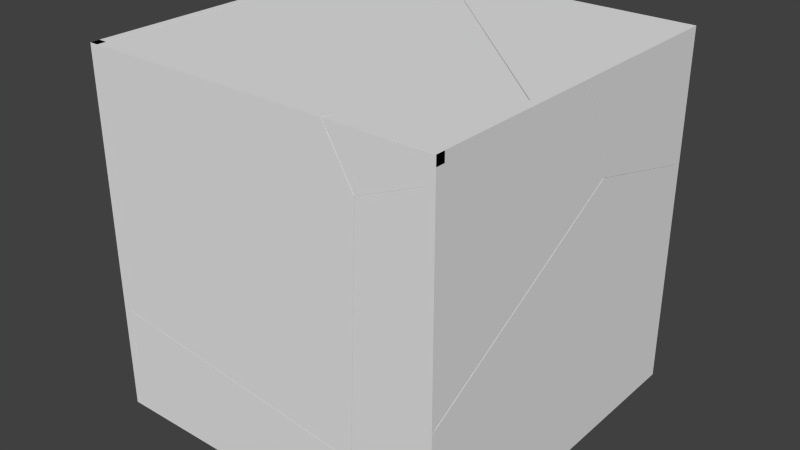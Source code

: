 # Source: DestroyedBox.blend  (saved by Blender 2.67.0; exported with 4.5.12 LTS)
import bpy
from mathutils import Matrix  # noqa: F401  (used for matrix-valued properties, if any)

bpy.ops.wm.read_factory_settings(use_empty=True)
scene = bpy.context.scene
scene.name = 'Scene'

# ---- collections
col_collection_1 = bpy.data.collections.new('Collection 1'); scene.collection.children.link(col_collection_1)

# ---- world
world_world = bpy.data.worlds.new('World'); scene.world = world_world
world_world.color = (0.05088, 0.05088, 0.05088)
world_world.use_sun_shadow = False
world_world.sun_shadow_jitter_overblur = 0.0
world_world.cycles.sampling_method = 'MANUAL'
world_world.cycles.sample_map_resolution = 256

# ---- meshes
me_mesh_045 = bpy.data.meshes.new('Mesh.045')
me_mesh_045.from_pydata([(-0.6106, 0.2258, 0.02854), (-0.5899, 0.2034, -0.02146), (0.5981, -0.8918, 0.02854), (0.5768, -0.8754, -0.02146), (0.5981, -0.8932, 0.007371), (-0.5821, 0.3724, 0.02854), (0.5981, -0.8734, -0.02146), (-0.5588, 0.4913, 0.02854), (-0.5336, 0.4913, -0.02127), (-0.5756, 0.276, -0.02146), (-0.117, 0.4913, -0.02146), (0.5981, 0.4913, 0.02854), (0.5981, 0.4913, -0.02146), (-0.6106, 0.2258, 0.02854), (-0.5821, 0.3724, 0.02854), (-0.5588, 0.4913, 0.02854), (-0.5336, 0.4913, -0.02127), (-0.5899, 0.2034, -0.02146), (-0.5756, 0.276, -0.02146), (0.5981, -0.8932, 0.007371), (0.5981, -0.8734, -0.02146), (0.5981, -0.8918, 0.02854), (-0.117, 0.4913, -0.02146), (0.5768, -0.8754, -0.02146)], [], [(17, 0, 5), (18, 8, 10), (22, 12, 20, 23, 1, 9), (4, 3, 6), (21, 0, 17, 3, 4), (5, 7, 8, 18, 17), (11, 12, 22, 16, 15), (2, 11, 15, 14, 13), (2, 19, 20, 12, 11)])
_k = set([(0, 5), (0, 21), (1, 9), (1, 23), (2, 13), (2, 19), (3, 6), (3, 17), (4, 6), (4, 21), (5, 7), (7, 8), (8, 10), (9, 22), (10, 18), (13, 14), (14, 15), (15, 16), (16, 22), (17, 18), (19, 20), (20, 23)])
me_mesh_045.attributes.new('sharp_edge', 'BOOLEAN', 'EDGE').data.foreach_set('value', [ (min(e.vertices), max(e.vertices)) in _k for e in me_mesh_045.edges])
_uv = me_mesh_045.uv_layers.new(name='UVMap')
_uv.uv.foreach_set('vector', [1.0, 0.000651, 1.0, 0.5013, 0.5002, -3.12e-07, 0.7848, 0.7848, 0.1469, 0.1469, 0.5029, 0.1474, 1.0, 0.3576, 1.0, -5.96e-08, 0.3176, -5.96e-08, 0.3166, 0.01065, 0.8561, 0.594, 0.8923, 0.5869, 1.0, 0.6983, 1.0, 0.996, 0.7013, 0.6997, 0.5199, 0.01219, 0.5013, 0.5013, 0.0006512, 0.0006511, 0.003961, -1.644e-07, 0.3017, -1.408e-07, 1.0, 0.4998, 0.6468, 0.4987, 0.1469, -5.763e-07, 0.7848, -4.686e-07, 1.0, 0.0006492, 1.0, -5.96e-08, 1.0, -5.96e-08, 1.0, 0.3576, 1.0, 0.5659, 1.0, 0.5785, 0.3084, -5.96e-08, 1.0, -5.96e-08, 1.0, 0.5785, 0.9406, 0.5901, 0.8673, 0.6044, 0.3084, 0.0, 0.3077, 0.0, 0.3176, 0.0, 1.0, 0.0, 1.0, 0.0])
me_mesh_045.use_remesh_preserve_volume = False
me_mesh_045.use_remesh_preserve_attributes = False
me_mesh_045.use_mirror_vertex_groups = False
me_mesh_045.update()
me_mesh_044 = bpy.data.meshes.new('Mesh.044')
me_mesh_044.from_pydata([(-1.197, -0.7204, -0.02869), (0.3866, -0.7204, -0.02871), (0.4434, -0.7204, 0.02116), (0.6225, -0.432, 0.02116), (0.7774, -0.09124, -0.02884), (0.8028, -0.1085, 0.003231), (0.8028, -0.1411, 0.02116), (0.7733, -0.08299, -0.02884), (0.1714, 0.4773, 0.02116), (0.8028, -0.1074, 0.02116), (-0.387, 0.99, -0.02859), (-0.4075, 1.013, 0.02116), (-1.197, 0.6669, -0.02884), (-1.197, 0.6979, 0.02116), (-1.197, -0.7204, 0.02116), (0.4434, -0.7204, 0.02116), (0.6225, -0.432, 0.02116), (0.8028, -0.1411, 0.02116), (0.8028, -0.1085, 0.003231), (0.8028, -0.1074, 0.02116), (0.7774, -0.09124, -0.02884), (0.7733, -0.08299, -0.02884), (0.3866, -0.7204, -0.02871), (0.1714, 0.4773, 0.02116), (-0.387, 0.99, -0.02859), (-1.197, 0.6669, -0.02884), (-0.4075, 1.013, 0.02116), (-1.197, 0.6979, 0.02116)], [], [(7, 8, 9, 5, 4), (21, 20, 22, 0, 12, 10), (4, 5, 6, 3), (2, 1, 4, 3), (13, 11, 24, 25), (24, 11, 8, 7), (14, 27, 12, 0), (23, 26, 27, 14, 15, 16, 17, 19), (14, 0, 22, 15), (19, 17, 18)])
_k = set([(1, 2), (1, 4), (2, 3), (3, 6), (4, 7), (5, 6), (5, 9), (7, 24), (8, 9), (8, 11), (10, 12), (10, 21), (11, 13), (12, 27), (13, 25), (15, 16), (15, 22), (16, 17), (17, 18), (18, 19), (19, 23), (20, 21), (20, 22), (23, 26), (24, 25), (26, 27)])
me_mesh_044.attributes.new('sharp_edge', 'BOOLEAN', 'EDGE').data.foreach_set('value', [ (min(e.vertices), max(e.vertices)) in _k for e in me_mesh_044.edges])
_uv = me_mesh_044.uv_layers.new(name='UVMap')
_uv.uv.foreach_set('vector', [1.0, 0.004564, 1.0, 0.5033, 0.5057, 0.01035, 0.6747, 1.04e-07, 0.9954, 1.091e-07, 0.3187, 0.01478, 0.3146, 0.01273, 0.07332, 0.07332, 0.9755, 0.02338, 0.6937, 1.0, 1.903e-07, 1.169e-07, 1.0, 0.004575, 1.0, 0.3253, 0.9655, 0.4701, 0.4961, -1.328e-06, 0.4988, 0.07347, 1.0, 0.07332, 0.9954, 0.9954, 0.4961, 0.4961, 0.5008, 0.06092, 0.4997, 0.4997, 1.728e-06, 1.796e-06, 0.9425, 0.0002505, 1.0, 1.797e-06, 1.0, 0.4997, 0.5033, 0.5033, 0.004564, 0.004564, 0.0, 1.0, 0.7092, 1.0, 0.6937, 1.0, 0.0, 1.0, 0.5988, 0.3157, 0.8665, 0.6052, 0.7092, 1.0, 0.0, 1.0, 0.0, 0.1797, 0.1442, 0.09016, 0.2897, 2.98e-08, 0.3065, 2.98e-08, 0.0, 1.0, 0.0, 1.0, 0.0, 0.2081, 0.0, 0.1797, 0.3065, 0.0, 0.2897, 0.0, 0.306, 0.0])
me_mesh_044.use_remesh_preserve_volume = False
me_mesh_044.use_remesh_preserve_attributes = False
me_mesh_044.use_mirror_vertex_groups = False
me_mesh_044.update()
me_mesh_043 = bpy.data.meshes.new('Mesh.043')
me_mesh_043.from_pydata([(0.3391, -0.03563, 0.02), (-0.07025, -0.1992, 0.02), (0.3568, -0.05905, -0.03), (0.368, 0.1106, 0.02), (-0.45, -0.3508, 0.02), (-0.45, -0.3812, -0.03), (0.4154, 0.2288, -0.03), (0.3909, 0.2288, 0.02), (-0.45, 0.2288, 0.02), (-0.45, 0.2288, -0.03), (0.3391, -0.03563, 0.02), (0.368, 0.1106, 0.02), (-0.07025, -0.1992, 0.02), (-0.45, -0.3508, 0.02), (0.4154, 0.2288, -0.03), (0.3909, 0.2288, 0.02), (0.3568, -0.05905, -0.03), (-0.45, -0.3812, -0.03)], [], [(1, 4, 17, 2), (11, 2, 6, 7), (10, 1, 2), (13, 8, 9, 5), (9, 8, 15, 14), (8, 13, 12, 0, 3, 15), (10, 2, 11), (16, 5, 9, 14)])
_k = set([(0, 3), (0, 12), (1, 4), (1, 10), (2, 6), (2, 17), (3, 15), (4, 17), (5, 13), (5, 16), (6, 7), (7, 11), (10, 11), (12, 13), (14, 15), (14, 16)])
me_mesh_043.attributes.new('sharp_edge', 'BOOLEAN', 'EDGE').data.foreach_set('value', [ (min(e.vertices), max(e.vertices)) in _k for e in me_mesh_043.edges])
_uv = me_mesh_043.uv_layers.new(name='UVMap')
_uv.uv.foreach_set('vector', [1.0, 0.5002, 0.5583, 0.5002, 0.06164, 0.003754, 1.0, 0.003783, 0.5003, 0.5003, 0.003783, 0.003784, 0.8519, 0.003991, 0.8514, 0.5004, 0.5017, -1.98e-08, 0.5002, 0.5002, 0.003794, -1.427e-08, 0.7102, 1.0, 1.0, 1.0, 1.0, 1.0, 0.695, 1.0, 1.0, 1.0, 1.0, 1.0, 1.0, 0.5795, 1.0, 0.5673, 1.0, 1.0, 0.7102, 1.0, 0.786, 0.8101, 0.8678, 0.6055, 0.9409, 0.591, 1.0, 0.5795, 0.4983, 1.008e-07, 1.0, 0.003783, 1.0, 0.5003, 0.8561, 0.5966, 0.695, 1.0, 1.0, 1.0, 1.0, 0.5673])
me_mesh_043.use_remesh_preserve_volume = False
me_mesh_043.use_remesh_preserve_attributes = False
me_mesh_043.use_mirror_vertex_groups = False
me_mesh_043.update()
me_mesh_042 = bpy.data.meshes.new('Mesh.042')
me_mesh_042.from_pydata([(0.08093, 0.2876, -0.02081), (0.102, 0.2681, 0.008783), (0.102, 0.2895, -0.02086), (0.102, 0.2313, 0.02911), (-0.0739, -0.05161, 0.02911), (0.102, 0.2775, -0.02089), (-0.05332, 0.07143, -0.02089), (-0.3108, -0.3435, -0.02089), (-0.255, -0.3435, 0.02911), (0.102, -0.3435, 0.02911), (0.102, -0.3435, -0.02089), (0.102, 0.2681, 0.008783), (0.102, 0.2895, -0.02086), (-0.3108, -0.3435, -0.02089), (-0.255, -0.3435, 0.02911), (-0.05332, 0.07143, -0.02089), (-0.0739, -0.05161, 0.02911), (0.102, 0.2313, 0.02911), (0.102, 0.2775, -0.02089)], [], [(0, 4, 3, 1), (0, 2, 18, 6), (0, 1, 2), (11, 17, 9, 10, 5, 12), (9, 17, 16, 8), (10, 7, 15, 5), (10, 9, 8, 7), (13, 14, 4, 0, 6)])
_k = set([(1, 2), (1, 3), (2, 18), (3, 4), (4, 14), (5, 12), (5, 15), (6, 13), (6, 18), (7, 8), (7, 15), (8, 16), (11, 12), (11, 17), (13, 14), (16, 17)])
me_mesh_042.attributes.new('sharp_edge', 'BOOLEAN', 'EDGE').data.foreach_set('value', [ (min(e.vertices), max(e.vertices)) in _k for e in me_mesh_042.edges])
_uv = me_mesh_042.uv_layers.new(name='UVMap')
_uv.uv.foreach_set('vector', [1.0, 0.0, 1.0, 0.4984, 0.54, 0.03792, 0.7049, -1.831e-08, 0.0, 0.0, 0.2967, 4.024e-08, 0.4263, 0.01865, 0.3175, 0.3175, 1.0, 1.0, 0.7054, 0.7054, 1.0, 0.7033, 0.3058, 0.0, 0.2874, 0.0, 0.0, 0.0, 0.0, 0.0, 0.3105, 0.0, 0.3165, 0.0, 0.0, 0.0, 0.2874, 0.0, 0.1459, 0.08796, 0.0, 0.1785, 0.0, 0.0, 0.0, 0.2064, 0.2074, 0.07767, 0.3105, 0.0, 0.0, 0.0, 0.0, 0.0, 0.0, 0.1785, 0.0, 0.2064, 0.9985, 0.9251, 0.5005, 0.4275, 0.5016, 1.351e-07, 1.0, 0.0, 1.0, 0.3175])
me_mesh_042.use_remesh_preserve_volume = False
me_mesh_042.use_remesh_preserve_attributes = False
me_mesh_042.use_mirror_vertex_groups = False
me_mesh_042.update()
me_mesh_041 = bpy.data.meshes.new('Mesh.041')
me_mesh_041.from_pydata([(-0.1716, -0.02472, 0.2396), (-0.9296, 0.0224, 0.344), (-0.9296, -0.02472, 0.332), (0.625, -0.02472, 0.142), (0.8027, -0.02472, -0.07949), (0.6254, 0.02528, 0.1524), (0.9495, -0.02472, -0.263), (0.9578, 0.02508, -0.263), (0.8591, 0.02528, -0.1397), (-0.9296, 0.02502, -0.263), (-0.9296, 0.02528, 0.06099), (-0.9296, -0.02472, -0.263), (0.9495, -0.02472, -0.263), (0.9578, 0.02508, -0.263), (-0.9296, 0.0224, 0.344), (-0.9296, -0.02472, 0.332), (-0.1716, -0.02472, 0.2396), (0.625, -0.02472, 0.142), (0.6254, 0.02528, 0.1524), (0.8591, 0.02528, -0.1397), (-0.9296, 0.02502, -0.263), (-0.9296, 0.02528, 0.06099), (0.8027, -0.02472, -0.07949)], [], [(0, 14, 2), (12, 7, 8, 5, 4), (18, 19, 10, 1), (5, 3, 4), (8, 7, 9, 21), (0, 3, 5, 14), (10, 20, 11, 15, 1), (11, 20, 13, 6), (16, 15, 11, 6, 22, 17)])
_k = set([(0, 2), (0, 3), (1, 15), (1, 18), (2, 14), (3, 4), (4, 12), (5, 8), (5, 14), (6, 13), (6, 22), (7, 9), (7, 12), (8, 21), (9, 21), (10, 19), (10, 20), (13, 20), (15, 16), (16, 17), (17, 22), (18, 19)])
me_mesh_041.attributes.new('sharp_edge', 'BOOLEAN', 'EDGE').data.foreach_set('value', [ (min(e.vertices), max(e.vertices)) in _k for e in me_mesh_041.edges])
_uv = me_mesh_041.uv_layers.new(name='UVMap')
_uv.uv.foreach_set('vector', [0.5031, 0.5031, 0.03103, 0.03103, 0.5007, 0.03101, 0.8933, 0.3952, 0.8928, 0.8928, 0.6291, 0.6291, 0.004674, 7.846e-07, 0.5011, 6.33e-07, 0.2225, 0.7923, 0.1057, 0.9383, 1.0, 0.838, 1.0, 0.6961, 0.9953, 0.9953, 0.4957, 0.4957, 1.0, 0.4989, 1.0, 0.6291, 1.0, 0.8928, 0.08391, 0.03129, 0.5722, 0.03118, 0.5031, 1.327e-10, 1.0, 0.4957, 1.0, 0.9953, 0.03103, -6.395e-07, 1.0, 0.838, 1.0, 1.0, 1.0, 1.0, 1.0, 0.7025, 1.0, 0.6961, 1.0, 1.0, 1.0, 1.0, 0.05633, 1.0, 0.06046, 1.0, 0.621, 0.7487, 1.0, 0.7025, 1.0, 1.0, 0.06046, 1.0, 0.1339, 0.9083, 0.2227, 0.7975])
me_mesh_041.use_remesh_preserve_volume = False
me_mesh_041.use_remesh_preserve_attributes = False
me_mesh_041.use_mirror_vertex_groups = False
me_mesh_041.update()
me_mesh_040 = bpy.data.meshes.new('Mesh.040')
me_mesh_040.from_pydata([(0.4242, 0.02964, 0.6465), (0.567, 0.02966, 0.4002), (-1.037, 0.02943, 0.6465), (0.4813, -0.02012, 0.5105), (0.5676, -0.02012, 0.3617), (0.4184, 0.0163, 0.6465), (0.515, 0.02946, -0.9331), (0.543, -0.02012, -0.2765), (0.4024, -0.02012, 0.6465), (0.5169, -0.02012, -0.946), (-0.2884, -0.02012, -0.8479), (-1.037, 0.02643, -0.7448), (-1.037, -0.02012, -0.7566), (-1.037, -0.02012, 0.6465), (0.4813, -0.02012, 0.5105), (0.5676, -0.02012, 0.3617), (0.543, -0.02012, -0.2765), (-1.037, 0.02643, -0.7448), (-1.037, -0.02012, -0.7566), (0.4242, 0.02964, 0.6465), (0.4184, 0.0163, 0.6465), (0.5169, -0.02012, -0.946), (-0.2884, -0.02012, -0.8479), (0.4024, -0.02012, 0.6465), (-1.037, 0.02943, 0.6465)], [], [(6, 9, 10, 11), (12, 13, 2, 17), (11, 10, 18), (24, 0, 1, 6, 11), (7, 1, 4), (0, 5, 3, 4, 1), (6, 1, 7, 9), (3, 5, 23), (22, 21, 16, 15, 14, 8, 13, 12), (8, 20, 19, 2, 13)])
_k = set([(0, 5), (0, 24), (2, 17), (2, 19), (3, 4), (3, 23), (4, 7), (5, 23), (7, 9), (8, 14), (8, 20), (9, 10), (10, 18), (11, 18), (11, 24), (12, 17), (12, 22), (14, 15), (15, 16), (16, 21), (19, 20), (21, 22)])
me_mesh_040.attributes.new('sharp_edge', 'BOOLEAN', 'EDGE').data.foreach_set('value', [ (min(e.vertices), max(e.vertices)) in _k for e in me_mesh_040.edges])
_uv = me_mesh_040.uv_layers.new(name='UVMap')
_uv.uv.foreach_set('vector', [1.0, 4.481e-07, 1.0, 0.4969, 0.4974, 0.4974, 0.03138, -3.602e-07, 1.0, 0.7015, 1.0, 0.0, 1.0, 0.0, 1.0, 0.6957, 0.0313, -4.398e-07, 0.4974, -3.169e-07, 0.496, 0.4648, 0.9652, 0.03348, 1.0, 0.1682, 1.0, 1.0, 0.0, 0.0, 0.9686, -1.126e-08, 0.5021, 1.275e-07, 1.0, 4.506e-07, 1.0, 0.4975, 0.8318, 1.079e-07, 1.0, 0.1334, 1.0, 0.4975, 0.4975, 0.4975, 4.63e-07, 4.469e-07, 4.568e-07, 4.481e-07, 1.0, 4.48e-07, 1.0, 0.4979, 0.4969, 0.4969, 0.4975, 0.4975, 0.1334, 0.1334, 0.4996, 0.1334, 0.6258, 0.7472, 0.2231, 0.7962, 0.2101, 0.4615, 0.1978, 0.1424, 0.2409, 0.068, 0.2804, 0.0, 1.0, 0.0, 1.0, 0.7015, 0.2804, 0.0, 0.2724, 0.0, 0.2694, 0.0, 1.0, 0.0, 1.0, 0.0])
me_mesh_040.use_remesh_preserve_volume = False
me_mesh_040.use_remesh_preserve_attributes = False
me_mesh_040.use_mirror_vertex_groups = False
me_mesh_040.update()
me_mesh_039 = bpy.data.meshes.new('Mesh.039')
me_mesh_039.from_pydata([(-0.2447, 0.01038, 0.08972), (-0.1822, -0.02584, -0.04641), (-0.2606, -0.02584, 0.08972), (-0.09744, 0.02416, -0.1549), (-0.09692, -0.02584, -0.1941), (-0.2388, 0.02383, 0.08972), (-0.1764, 0.02416, -0.01806), (-0.01945, 0.02416, 0.08972), (0.1256, -0.02584, -0.1023), (0.2977, 0.02416, 0.008545), (0.2977, -0.02584, -0.03109), (0.2977, -0.02584, 0.08972), (0.2977, 0.02416, 0.08972), (-0.2447, 0.01038, 0.08972), (-0.2388, 0.02383, 0.08972), (0.2977, 0.02416, 0.008545), (0.2977, -0.02584, -0.03109), (-0.09744, 0.02416, -0.1549), (-0.1822, -0.02584, -0.04641), (-0.09692, -0.02584, -0.1941), (-0.2606, -0.02584, 0.08972), (-0.01945, 0.02416, 0.08972), (-0.1764, 0.02416, -0.01806), (0.1256, -0.02584, -0.1023)], [], [(13, 1, 2), (6, 5, 7), (8, 3, 9, 10), (3, 8, 4), (11, 12, 21, 14, 0, 20), (3, 4, 1, 13, 5, 6), (23, 16, 11, 20, 18, 19), (15, 12, 11, 16), (21, 12, 15, 17, 22)])
_k = set([(0, 14), (0, 20), (1, 2), (1, 4), (2, 13), (3, 6), (3, 9), (4, 8), (5, 7), (5, 13), (6, 7), (8, 10), (9, 10), (14, 21), (15, 16), (15, 17), (16, 23), (17, 22), (18, 19), (18, 20), (19, 23), (21, 22)])
me_mesh_039.attributes.new('sharp_edge', 'BOOLEAN', 'EDGE').data.foreach_set('value', [ (min(e.vertices), max(e.vertices)) in _k for e in me_mesh_039.edges])
_uv = me_mesh_039.uv_layers.new(name='UVMap')
_uv.uv.foreach_set('vector', [1.0, 0.134, 1.0, 0.4993, 0.6346, 0.1343, 0.536, 0.536, 0.1697, 0.1697, 0.5267, 0.1701, 1.0, 0.4988, 1.0, 0.9958, 0.1122, 0.1117, 0.6115, 0.1119, 0.004246, -1.621e-06, 0.5012, -1.324e-06, 0.5039, 0.5039, 2.98e-08, 0.0, 2.98e-08, 0.0, 0.1586, 0.0, 0.2683, 0.0, 0.2712, 0.0, 0.2792, 0.0, 1.0, 0.004269, 1.0, 0.5039, 0.4993, 0.4993, 0.134, 0.134, 0.1697, -1.064e-06, 0.536, -1.503e-06, 0.08606, 0.09601, 2.98e-08, 0.06041, 2.98e-08, 5.96e-08, 0.2792, 5.96e-08, 0.24, 0.06806, 0.1973, 0.1419, 0.0, 0.04059, 0.0, 5.96e-08, 0.0, 5.96e-08, 0.0, 0.06041, 0.1586, 5.96e-08, 2.98e-08, 5.96e-08, 2.98e-08, 0.04059, 0.1976, 0.1223, 0.2371, 0.05389])
me_mesh_039.use_remesh_preserve_volume = False
me_mesh_039.use_remesh_preserve_attributes = False
me_mesh_039.use_mirror_vertex_groups = False
me_mesh_039.update()
me_mesh_038 = bpy.data.meshes.new('Mesh.038')
me_mesh_038.from_pydata([(0.1228, 0.0229, -0.7569), (0.2027, 0.02282, -0.8327), (0.0954, 0.02266, -0.8327), (-0.03738, 0.0229, -0.6665), (0.09269, 0.0229, 1.036), (0.2057, 0.02272, 1.083), (-0.2383, -0.0271, -0.4264), (-0.2397, 0.0229, -0.4132), (-0.05059, -0.0271, -0.6614), (0.09332, 0.01128, -0.8327), (0.2057, -0.0271, 1.044), (0.03366, -0.0271, 0.9729), (0.0869, -0.0271, -0.8327), (-0.213, -0.0271, 0.2356), (-0.1889, 0.0229, 0.9148), (-0.1879, -0.0271, 0.8815), (-0.1887, 0.0229, 0.9205), (0.2057, -0.0271, -0.8327), (-0.03738, 0.0229, -0.6665), (-0.2397, 0.0229, -0.4132), (0.2057, 0.02272, 1.083), (0.2057, -0.0271, 1.044), (-0.1889, 0.0229, 0.9148), (0.2027, 0.02282, -0.8327), (0.09332, 0.01128, -0.8327), (0.0869, -0.0271, -0.8327), (0.03366, -0.0271, 0.9729), (-0.1887, 0.0229, 0.9205), (0.0954, 0.02266, -0.8327), (-0.05059, -0.0271, -0.6614), (-0.1879, -0.0271, 0.8815), (-0.2383, -0.0271, -0.4264), (0.09269, 0.0229, 1.036), (-0.213, -0.0271, 0.2356), (0.1228, 0.0229, -0.7569)], [], [(6, 7, 3, 2, 9, 8), (19, 14, 27, 32, 34, 18), (8, 9, 12), (17, 1, 5, 10), (0, 4, 20, 23), (0, 23, 2, 3), (15, 16, 22, 13), (15, 11, 16), (21, 20, 4, 16, 11), (7, 6, 13, 22), (17, 25, 24, 28, 1), (33, 31, 29, 25, 17, 10, 26, 30)])
_k = set([(0, 3), (0, 4), (1, 5), (1, 28), (2, 9), (2, 23), (3, 7), (4, 16), (5, 10), (6, 8), (6, 13), (7, 22), (8, 12), (9, 12), (10, 26), (11, 15), (11, 21), (13, 15), (14, 19), (14, 27), (16, 22), (18, 19), (18, 34), (20, 21), (20, 23), (24, 25), (24, 28), (25, 29), (26, 30), (27, 32), (29, 31), (30, 33), (31, 33), (32, 34)])
me_mesh_038.attributes.new('sharp_edge', 'BOOLEAN', 'EDGE').data.foreach_set('value', [ (min(e.vertices), max(e.vertices)) in _k for e in me_mesh_038.edges])
_uv = me_mesh_038.uv_layers.new(name='UVMap')
_uv.uv.foreach_set('vector', [1.0, 0.4967, 1.0, 0.9964, 0.461, 0.461, 0.1074, 0.1074, 0.1138, -3.502e-07, 0.4999, 7.143e-08, 0.2227, 0.7903, 0.1973, 0.1262, 0.1962, 0.123, 0.0565, 0.06553, 0.04144, 0.9621, 0.1215, 0.9169, 0.5001, -7.584e-08, 0.8862, 3.718e-07, 0.887, 0.3845, 0.0, 1.0, 0.0, 1.0, 0.0, 0.04235, 0.0, 0.06184, 0.2684, 5.096e-09, 1.0, 0.6327, 1.0, 0.8867, 0.1072, -1.366e-09, 1.0, 0.7316, 1.0, 0.8928, 0.1074, 6.816e-07, 0.461, 2.071e-07, 1.0, 0.4998, 1.0, 0.9956, 0.9956, 0.9956, 0.4963, 0.4963, 0.5002, -4.16e-08, 0.4999, 0.4999, 0.004392, -4.616e-08, 0.6105, 0.4972, 0.1133, 3.22e-07, 0.3673, 1.565e-07, 1.0, 0.004389, 1.0, 0.4999, 0.003631, -7.853e-09, 0.5033, 2.681e-08, 1.0, 0.4963, 1.0, 0.9956, 0.0, 1.0, 0.05939, 1.0, 0.05618, 1.0, 0.05514, 1.0, 0.0, 1.0, 0.2093, 0.4659, 0.222, 0.7969, 0.1281, 0.9143, 0.05939, 1.0, 0.0, 1.0, 0.0, 0.06184, 0.08601, 0.09723, 0.1968, 0.1429])
me_mesh_038.use_remesh_preserve_volume = False
me_mesh_038.use_remesh_preserve_attributes = False
me_mesh_038.use_mirror_vertex_groups = False
me_mesh_038.update()
me_mesh_037 = bpy.data.meshes.new('Mesh.037')
me_mesh_037.from_pydata([(0.02168, 0.6756, -0.3715), (-0.02804, 0.6596, -0.3715), (-0.02804, 0.4839, 0.0009465), (0.02147, 0.3026, 0.4192), (-0.02804, 0.2869, 0.4181), (0.02196, 0.1785, 0.4512), (0.02173, 0.6637, -0.3715), (-0.02804, 0.2043, 0.4396), (-0.02804, 0.08221, 0.471), (0.02196, 0.06023, 0.4816), (0.02177, 0.4477, -0.3715), (0.02196, -0.8091, -0.0776), (0.02196, -0.8091, -0.2729), (0.02182, -0.8091, -0.3715), (-0.02804, -0.8091, -0.1024), (-0.02804, -0.8091, -0.3715), (0.02196, 0.06023, 0.4816), (0.02196, -0.8091, -0.0776), (0.02196, 0.1785, 0.4512), (0.02173, 0.6637, -0.3715), (-0.02804, -0.8091, -0.1024), (0.02196, -0.8091, -0.2729), (0.02182, -0.8091, -0.3715), (-0.02804, 0.6596, -0.3715), (-0.02804, 0.4839, 0.0009465), (0.02177, 0.4477, -0.3715), (-0.02804, 0.08221, 0.471), (0.02168, 0.6756, -0.3715), (-0.02804, 0.2043, 0.4396), (-0.02804, 0.2869, 0.4181)], [], [(0, 23, 2, 3), (7, 3, 4), (6, 18, 9, 11, 21, 10), (4, 3, 2), (16, 8, 20, 17), (12, 13, 25), (8, 16, 5, 3, 7), (10, 22, 15, 1, 27, 6), (15, 22, 21, 11, 14), (14, 26, 28, 29, 24, 1, 15), (3, 5, 19, 0)])
_k = set([(0, 19), (0, 23), (1, 24), (1, 27), (2, 4), (2, 23), (4, 7), (5, 16), (5, 19), (6, 18), (6, 27), (7, 8), (8, 20), (9, 11), (9, 18), (10, 21), (10, 22), (11, 14), (12, 13), (12, 25), (13, 25), (14, 26), (16, 17), (17, 20), (21, 22), (24, 29), (26, 28), (28, 29)])
me_mesh_037.attributes.new('sharp_edge', 'BOOLEAN', 'EDGE').data.foreach_set('value', [ (min(e.vertices), max(e.vertices)) in _k for e in me_mesh_037.edges])
_uv = me_mesh_037.uv_layers.new(name='UVMap')
_uv.uv.foreach_set('vector', [1.0, 0.94, 0.5017, 0.4418, 0.5027, 2.133e-07, 1.0, 2.986e-07, 1.0, 0.5043, 1.0, 1.0, 0.5048, 0.5048, 1.0, 0.05583, 0.4938, 0.5887, 0.4346, 0.5735, 0.0, 0.8531, 0.0, 0.9507, 0.8385, 3.588e-10, 1.0, 0.5048, 1.0, 1.0, 0.5027, 0.5027, 0.9954, 0.9954, 0.4995, 0.4995, 0.9482, 0.5008, 0.9976, 0.05181, 0.5083, 0.4761, 0.1918, 0.1596, 1.0, 0.1615, 1.0, 0.4995, 1.0, 0.9954, 0.5117, 0.5117, -3.87e-08, 2.572e-07, 0.4957, 1.957e-07, 0.6284, 1.0, 0.0, 1.0, 0.0, 1.0, 0.7343, 1.0, 0.7424, 1.0, 0.7364, 1.0, 0.0, 1.0, 0.0, 1.0, 0.0, 0.9507, 0.0, 0.8531, 0.0, 0.8655, 0.0, 0.8655, 0.4456, 0.5788, 0.5067, 0.5945, 0.548, 0.6052, 0.6465, 0.8138, 0.7343, 1.0, 0.0, 1.0, 1.0, 1.748e-08, 1.0, 0.5117, 0.05583, 0.05583, 0.05997, -5.122e-08])
me_mesh_037.use_remesh_preserve_volume = False
me_mesh_037.use_remesh_preserve_attributes = False
me_mesh_037.use_mirror_vertex_groups = False
me_mesh_037.update()
me_mesh_036 = bpy.data.meshes.new('Mesh.036')
me_mesh_036.from_pydata([(0.02767, -0.371, -0.8446), (0.02752, 0.4962, -0.2866), (0.02775, 0.2006, 0.8581), (-0.02217, 0.05709, -0.5942), (-0.02217, 0.5183, -0.2974), (0.02243, -0.371, -0.8472), (-0.02217, 0.3625, 0.3072), (-0.02217, 0.2203, 0.8581), (0.02765, -0.371, 0.8581), (-0.02217, -0.371, -0.8696), (-0.02217, -0.371, 0.8581), (-0.02217, 0.05709, -0.5942), (-0.02217, 0.5183, -0.2974), (0.02243, -0.371, -0.8472), (-0.02217, -0.371, -0.8696), (-0.02217, 0.3625, 0.3072), (-0.02217, 0.2203, 0.8581), (0.02775, 0.2006, 0.8581), (0.02767, -0.371, -0.8446), (0.02765, -0.371, 0.8581)], [], [(0, 1, 2, 19), (2, 1, 6, 7), (3, 5, 9), (6, 1, 4), (10, 8, 17, 16), (3, 4, 1, 0, 5), (8, 10, 14, 13, 18), (10, 16, 15, 12, 11, 14)])
_k = set([(0, 5), (0, 19), (2, 7), (2, 19), (3, 4), (3, 9), (4, 6), (5, 9), (6, 7), (8, 17), (8, 18), (11, 12), (11, 14), (12, 15), (13, 14), (13, 18), (15, 16), (16, 17)])
me_mesh_036.attributes.new('sharp_edge', 'BOOLEAN', 'EDGE').data.foreach_set('value', [ (min(e.vertices), max(e.vertices)) in _k for e in me_mesh_036.edges])
_uv = me_mesh_036.uv_layers.new(name='UVMap')
_uv.uv.foreach_set('vector', [0.9451, 0.9451, -3.33e-07, -2.228e-07, 0.9584, -3.126e-07, 0.9173, 0.02801, 1.0, 0.04156, 1.0, 1.0, 0.5031, 0.5031, 0.502, 0.04182, 1.0, 0.5027, 1.0, 0.9476, 0.554, 0.5017, 0.5031, -1.168e-06, 1.0, -1.17e-06, 1.0, 0.4965, 1.192e-07, 0.0, 1.192e-07, 0.0, 0.2858, 0.0, 0.2956, 0.0, 0.5027, 0.5027, 0.5035, -3.585e-07, 1.0, -3.177e-07, 1.0, 0.9451, 0.9476, 0.9476, 0.0, 0.0, 0.0, 0.0, 0.0, 0.8638, 0.0, 0.8527, 0.0, 0.8513, 1.192e-07, 0.0, 0.2956, 0.0, 0.3667, 0.2754, 0.4446, 0.5777, 0.214, 0.7261, 1.192e-07, 0.8638])
me_mesh_036.use_remesh_preserve_volume = False
me_mesh_036.use_remesh_preserve_attributes = False
me_mesh_036.use_mirror_vertex_groups = False
me_mesh_036.update()
me_mesh_035 = bpy.data.meshes.new('Mesh.035')
me_mesh_035.from_pydata([(0.02504, 0.1357, -0.3313), (0.02477, 0.7018, -0.1974), (0.02478, 0.7018, -0.1923), (-0.02496, 0.2858, -0.2933), (-0.02496, 0.7018, -0.1949), (-0.02496, -0.2016, -0.4084), (0.0249, 0.7018, 0.7993), (0.02504, -0.1858, -0.4072), (-0.02496, -0.2846, -0.3874), (0.02504, -0.4286, -0.3455), (-0.02496, -0.4063, -0.3565), (0.02504, -0.4301, -0.3398), (-0.02496, -0.5649, 0.2569), (0.02504, -0.7238, 0.7993), (-0.02496, -0.7048, 0.7993), (-0.02496, 0.7018, 0.7993), (0.02504, 0.1357, -0.3313), (0.02504, -0.1858, -0.4072), (0.02504, -0.7238, 0.7993), (-0.02496, -0.7048, 0.7993), (0.02477, 0.7018, -0.1974), (0.02478, 0.7018, -0.1923), (0.02504, -0.4286, -0.3455), (0.02504, -0.4301, -0.3398), (-0.02496, 0.2858, -0.2933), (-0.02496, -0.2016, -0.4084), (-0.02496, -0.5649, 0.2569), (-0.02496, 0.7018, -0.1949), (-0.02496, -0.2846, -0.3874), (-0.02496, -0.4063, -0.3565)], [], [(2, 0, 1), (8, 7, 9, 10), (7, 5, 3), (5, 7, 8), (12, 11, 13, 19), (10, 9, 11, 12), (14, 18, 6, 15), (26, 14, 15, 4, 24, 25, 28, 29), (21, 20, 4, 15, 6), (3, 27, 1, 0, 7), (23, 22, 17, 16, 21, 6, 18)])
_k = set([(0, 2), (0, 7), (1, 2), (1, 27), (3, 5), (3, 27), (4, 20), (4, 24), (5, 8), (7, 9), (8, 10), (9, 11), (10, 12), (11, 13), (12, 19), (13, 19), (14, 18), (14, 26), (16, 17), (16, 21), (17, 22), (18, 23), (20, 21), (22, 23), (24, 25), (25, 28), (26, 29), (28, 29)])
me_mesh_035.attributes.new('sharp_edge', 'BOOLEAN', 'EDGE').data.foreach_set('value', [ (min(e.vertices), max(e.vertices)) in _k for e in me_mesh_035.edges])
_uv = me_mesh_035.uv_layers.new(name='UVMap')
_uv.uv.foreach_set('vector', [1.0, 0.04221, 0.3428, -1.172e-08, 0.9468, 1.837e-07, 0.5007, 6.4e-08, 0.9985, 1.371e-07, 0.9953, 0.9953, 0.4991, 0.4991, 0.9985, 0.9985, 0.4995, 0.4995, 1.0, 0.4969, 0.4995, 1.625e-08, 1.0, 0.001522, 1.0, 0.4993, 0.4956, 7.098e-08, 0.9953, -1.327e-07, 0.9991, 0.9571, 0.4974, 0.4557, 0.4991, 3.09e-09, 0.9953, 2.863e-08, 1.0, 0.004731, 1.0, 0.5044, 0.2967, 0.0, 0.2872, 0.0, 1.0, 0.0, 1.0, 0.0, 0.3667, 0.2712, 0.2967, 0.0, 1.0, 0.0, 1.0, 0.4971, 0.792, 0.5463, 0.5483, 0.6039, 0.5068, 0.5934, 0.446, 0.5779, 1.0, 0.4958, 1.0, 0.4983, 1.0, 0.4971, 1.0, 0.0, 1.0, 0.0, 0.4969, 0.4969, 0.4989, 0.05305, 1.0, 0.05318, 1.0, 0.6572, 0.9985, 0.9985, 0.4341, 0.5695, 0.4348, 0.5724, 0.5571, 0.6031, 0.717, 0.5653, 0.04222, 0.04222, 0.9581, 0.0003767, 0.2872, 0.0])
me_mesh_035.use_remesh_preserve_volume = False
me_mesh_035.use_remesh_preserve_attributes = False
me_mesh_035.use_mirror_vertex_groups = False
me_mesh_035.update()
me_mesh_034 = bpy.data.meshes.new('Mesh.034')
me_mesh_034.from_pydata([(0.02134, 0.3538, -0.02657), (0.02134, 0.154, -0.3573), (0.02113, 0.3538, -0.3573), (-0.02866, 0.3538, 0.6463), (-0.02866, -0.5476, 0.4327), (0.02114, -0.5318, 0.4342), (0.02134, 0.3538, 0.6441), (-0.02866, -0.3499, 0.01337), (0.01568, -0.1603, -0.3573), (0.02134, -0.1584, -0.3573), (-0.02866, -0.175, -0.3573), (-0.02866, 0.3538, -0.3573), (0.01568, -0.1603, -0.3573), (-0.02866, -0.175, -0.3573), (0.02134, 0.154, -0.3573), (0.02113, 0.3538, -0.3573), (0.02134, -0.1584, -0.3573), (0.02114, -0.5318, 0.4342), (0.02134, 0.3538, 0.6441), (-0.02866, -0.5476, 0.4327), (-0.02866, -0.3499, 0.01337), (0.02134, 0.3538, -0.02657), (-0.02866, 0.3538, 0.6463)], [], [(21, 1, 2), (4, 5, 18, 3), (5, 4, 7, 8, 9), (14, 0, 6, 17, 16), (8, 7, 10), (22, 11, 13, 20, 19), (0, 15, 11, 22, 6), (11, 15, 14, 16, 12, 13)])
_k = set([(0, 14), (0, 15), (1, 2), (1, 21), (2, 21), (3, 4), (3, 18), (4, 7), (5, 9), (5, 18), (6, 17), (6, 22), (7, 10), (8, 9), (8, 10), (12, 13), (12, 16), (13, 20), (14, 15), (16, 17), (19, 20), (19, 22)])
me_mesh_034.attributes.new('sharp_edge', 'BOOLEAN', 'EDGE').data.foreach_set('value', [ (min(e.vertices), max(e.vertices)) in _k for e in me_mesh_034.edges])
_uv = me_mesh_034.uv_layers.new(name='UVMap')
_uv.uv.foreach_set('vector', [0.9067, 0.3581, 0.536, 0.04686, 0.9066, 0.04696, 0.4991, 0.4991, -1.931e-07, -1.867e-07, 0.9501, 0.003564, 0.5023, 0.05189, 1.0, -1.867e-07, 1.0, 0.4991, 0.5015, 0.5015, 0.05926, 0.05926, 0.05906, 0.002491, 0.9001, 1.0, 1.0, 0.8346, 1.0, 0.4993, 1.0, 1.0, 0.7439, 1.0, 1.0, 0.05926, 1.0, 0.5015, 0.5572, 0.05942, 1.0, 0.4982, 1.0, 1.0, 0.7356, 1.0, 0.6482, 0.8146, 0.5493, 0.605, 1.0, 0.8346, 1.0, 1.0, 1.0, 1.0, 1.0, 0.4982, 1.0, 0.4993, 1.0, 1.0, 1.0, 1.0, 0.9001, 1.0, 0.7439, 1.0, 0.743, 1.0, 0.7356, 1.0])
me_mesh_034.use_remesh_preserve_volume = False
me_mesh_034.use_remesh_preserve_attributes = False
me_mesh_034.use_mirror_vertex_groups = False
me_mesh_034.update()
me_mesh_033 = bpy.data.meshes.new('Mesh.033')
me_mesh_033.from_pydata([(0.07897, 0.02991, 0.321), (0.3676, -0.01238, 0.5539), (0.3676, 0.02991, 0.5499), (-0.2835, 0.02991, 0.03321), (-0.3078, -0.02009, 0.01833), (0.04349, -0.02009, 0.2973), (0.3676, -0.01973, 0.5546), (-0.3617, -0.007299, -0.2917), (-0.3671, -0.02006, -0.2917), (-0.3619, -0.02009, -0.2645), (-0.3178, 0.02991, -0.146), (0.3676, -0.01977, -0.2917), (0.06682, -0.02009, -0.1675), (0.3176, -0.01983, -0.2917), (-0.3451, 0.02991, -0.2917), (0.3676, 0.02991, -0.2917), (0.3676, -0.01238, 0.5539), (0.3676, -0.01973, 0.5546), (0.3676, 0.02991, 0.5499), (-0.2835, 0.02991, 0.03321), (-0.3178, 0.02991, -0.146), (0.07897, 0.02991, 0.321), (-0.3617, -0.007299, -0.2917), (-0.3671, -0.02006, -0.2917), (0.3176, -0.01983, -0.2917), (-0.3078, -0.02009, 0.01833), (0.04349, -0.02009, 0.2973), (0.3676, -0.01977, -0.2917), (-0.3451, 0.02991, -0.2917), (0.06682, -0.02009, -0.1675), (-0.3619, -0.02009, -0.2645)], [], [(0, 1, 2), (3, 4, 5, 6, 1, 0), (8, 13, 12, 9), (7, 10, 14), (4, 3, 10, 7, 8, 9), (11, 15, 18, 16, 17), (29, 26, 25, 30), (21, 18, 15, 28, 20, 19), (27, 6, 5, 12, 13), (15, 11, 24, 23, 22, 28)])
_k = set([(0, 2), (0, 3), (1, 2), (1, 6), (3, 10), (4, 5), (4, 9), (5, 12), (6, 27), (7, 8), (7, 14), (8, 13), (9, 12), (10, 14), (11, 17), (11, 24), (13, 27), (16, 17), (16, 18), (18, 21), (19, 20), (19, 21), (20, 28), (22, 23), (22, 28), (23, 24), (25, 26), (25, 30), (26, 29), (29, 30)])
me_mesh_033.attributes.new('sharp_edge', 'BOOLEAN', 'EDGE').data.foreach_set('value', [ (min(e.vertices), max(e.vertices)) in _k for e in me_mesh_033.edges])
_uv = me_mesh_033.uv_layers.new(name='UVMap')
_uv.uv.foreach_set('vector', [0.4999, -5.918e-09, 0.9265, 5.329e-08, 0.9266, 0.4233, 0.4958, 2.435e-08, 0.996, 1.421e-08, 1.0, 0.4846, 1.0, 0.9314, 0.9265, 0.9265, 0.4999, 0.4999, 0.8619, -9.552e-09, 0.8621, 0.8621, 0.5165, 0.5165, 0.7861, -2.322e-08, 0.1276, -1.339e-07, 0.5017, -8.854e-08, 0.4996, 0.3716, 0.003981, 1.876e-08, 0.5042, 3.174e-08, 1.0, 0.4983, 1.0, 0.8724, 0.8619, 0.8619, 0.7861, 0.7861, 1.0, 1.0, 1.0, 1.0, 1.0, 0.5792, 1.0, 0.5772, 1.0, 0.5769, 0.8496, 0.9379, 0.8379, 0.7055, 0.6623, 0.845, 0.6352, 0.9864, 0.8557, 0.6937, 1.0, 0.5792, 1.0, 1.0, 0.6437, 1.0, 0.6573, 0.9272, 0.6745, 0.8376, 0.931, 0.02651, 0.9314, 0.9314, 0.4846, 0.4846, 0.5165, 3.298e-09, 0.8621, -1.7e-08, 1.0, 1.0, 1.0, 1.0, 0.975, 1.0, 0.6326, 1.0, 0.6354, 1.0, 0.6437, 1.0])
me_mesh_033.use_remesh_preserve_volume = False
me_mesh_033.use_remesh_preserve_attributes = False
me_mesh_033.use_mirror_vertex_groups = False
me_mesh_033.update()
me_mesh_032 = bpy.data.meshes.new('Mesh.032')
me_mesh_032.from_pydata([(-1.161, -0.02546, 0.5433), (0.8393, -0.02516, 0.6145), (0.8393, 0.02453, 0.6163), (-0.1648, 0.02453, 0.5805), (-1.161, 0.02453, 0.5449), (0.365, -0.02547, -0.4336), (0.1621, -0.02535, -0.5944), (0.1868, 0.02453, -0.5801), (0.5484, 0.02453, -0.2937), (0.8393, -0.01834, -0.05867), (0.8393, -0.02547, -0.05792), (0.8393, 0.02453, -0.06289), (-0.1284, -0.02547, -0.4733), (-0.5228, 0.02453, -0.2842), (-1.161, -0.02547, -0.04262), (-1.161, 0.02453, -0.01809), (-1.161, -0.02546, 0.5433), (-1.161, 0.02453, 0.5449), (-1.161, -0.02547, -0.04262), (-1.161, 0.02453, -0.01809), (0.8393, 0.02453, 0.6163), (-0.1648, 0.02453, 0.5805), (0.1868, 0.02453, -0.5801), (0.5484, 0.02453, -0.2937), (-0.5228, 0.02453, -0.2842), (0.8393, -0.02516, 0.6145), (0.8393, -0.01834, -0.05867), (0.8393, -0.02547, -0.05792), (0.8393, 0.02453, -0.06289)], [], [(1, 20, 3, 16), (8, 9, 10, 5, 6, 7), (14, 0, 4, 15), (7, 6, 24), (16, 18, 12, 5, 10, 1), (9, 8, 28), (12, 6, 5), (2, 25, 27, 26, 11), (15, 4, 21, 2, 11, 23, 22, 13), (16, 3, 17), (18, 19, 24, 6, 12)])
_k = set([(0, 4), (0, 14), (1, 10), (1, 20), (2, 21), (2, 25), (3, 17), (3, 20), (4, 21), (7, 8), (7, 24), (8, 28), (9, 10), (9, 28), (11, 23), (11, 26), (13, 15), (13, 22), (14, 15), (16, 17), (16, 18), (18, 19), (19, 24), (22, 23), (25, 27), (26, 27)])
me_mesh_032.attributes.new('sharp_edge', 'BOOLEAN', 'EDGE').data.foreach_set('value', [ (min(e.vertices), max(e.vertices)) in _k for e in me_mesh_032.edges])
_uv = me_mesh_032.uv_layers.new(name='UVMap')
_uv.uv.foreach_set('vector', [0.02368, 0.02368, 0.5202, 0.02375, 1.0, 0.5021, 0.9764, 0.9764, 0.4967, 7.366e-08, 0.9256, -1.791e-08, 0.9972, 0.06678, 1.0, 0.7211, 1.0, 1.0, 0.4988, 0.4988, 0.0, 0.5681, 0.0, 0.2751, 0.0, 0.2743, 0.0, 0.5558, 1.0, 0.4988, 1.0, 1.0, 0.5012, 0.5012, 0.9764, 7.583e-08, 2.98e-08, 0.5681, 0.5161, 0.7834, 0.7629, 0.7636, 1.0, 0.5757, 0.02368, 8.985e-08, 1.0, 0.07443, 1.0, 0.5033, 0.5744, 0.07409, 1.0, 0.7884, 1.0, 1.0, 0.7211, 0.7211, 1.0, 0.2387, 1.0, 0.2395, 1.0, 0.5757, 1.0, 0.5761, 1.0, 0.5782, 2.98e-08, 0.5558, 2.98e-08, 0.2743, 0.4979, 0.2565, 1.0, 0.2387, 1.0, 0.5782, 0.8545, 0.6936, 0.6738, 0.8368, 0.3189, 0.6889, 0.0236, 1.079e-07, 0.4979, -2.391e-08, 0.4978, 0.474, 0.04094, 0.03673, 0.5381, 0.03667, 1.0, 0.5012, 1.0, 1.0, 0.7884, 0.7884])
me_mesh_032.use_remesh_preserve_volume = False
me_mesh_032.use_remesh_preserve_attributes = False
me_mesh_032.use_mirror_vertex_groups = False
me_mesh_032.update()
me_mesh_031 = bpy.data.meshes.new('Mesh.031')
me_mesh_031.from_pydata([(-0.001449, 0.02212, -0.2269), (1.0, 0.02212, -0.1906), (-0.9998, -0.02752, -0.2643), (-0.9998, 0.02212, -0.2627), (1.0, -0.02788, -0.1927), (-0.9998, -0.02741, 0.2843), (1.0, -0.02779, 0.2843), (-0.9998, 0.02212, 0.2843), (1.0, 0.02212, 0.2843), (1.0, -0.02788, -0.1927), (1.0, 0.02212, -0.1906), (1.0, -0.02779, 0.2843), (-0.001449, 0.02212, -0.2269), (-0.9998, 0.02212, -0.2627), (-0.9998, -0.02752, -0.2643), (-0.9998, -0.02741, 0.2843)], [], [(2, 3, 0, 4), (11, 8, 7, 5), (15, 2, 4, 6), (4, 0, 1), (8, 11, 9, 10), (13, 14, 5, 7), (12, 13, 7, 8, 10)])
_k = set([(0, 1), (0, 3), (1, 4), (2, 3), (2, 15), (4, 6), (5, 11), (5, 14), (6, 15), (9, 10), (9, 11), (10, 12), (12, 13), (13, 14)])
me_mesh_031.attributes.new('sharp_edge', 'BOOLEAN', 'EDGE').data.foreach_set('value', [ (min(e.vertices), max(e.vertices)) in _k for e in me_mesh_031.edges])
_uv = me_mesh_031.uv_layers.new(name='UVMap')
_uv.uv.foreach_set('vector', [1.0, 0.9763, 0.5019, 0.478, 0.4994, -2.142e-07, 0.9987, 0.0223, 1.0, 0.0, 1.0, 0.0, 0.0, 0.0, 0.0, 0.0, 0.9761, 0.06176, 0.9763, 0.9763, 1.0, 0.2385, 0.9054, 0.02398, 1.0, 0.02362, 1.0, 0.5006, 0.5249, 0.0236, 1.0, 0.0, 1.0, 0.0, 1.0, 0.2385, 1.0, 0.2375, 0.0, 0.2735, 0.0, 0.2743, 0.0, 0.0, 0.0, 0.0, 0.4992, 0.2556, 0.0, 0.2735, 0.0, 0.0, 1.0, 0.0, 1.0, 0.2375])
me_mesh_031.use_remesh_preserve_volume = False
me_mesh_031.use_remesh_preserve_attributes = False
me_mesh_031.use_mirror_vertex_groups = False
me_mesh_031.update()
me_mesh_030 = bpy.data.meshes.new('Mesh.030')
me_mesh_030.from_pydata([(-0.01571, 0.02724, 0.315), (-0.6771, 0.02724, 0.5907), (0.6446, -0.02276, 0.01459), (0.6694, 0.02724, 0.02911), (-0.6771, -0.02276, 0.5661), (0.6345, -0.02276, -0.03918), (0.5862, -0.02238, -0.2953), (-0.4186, -0.02276, -0.2953), (0.6081, 0.02724, -0.2953), (-0.6771, 0.02724, -0.2953), (-0.6771, -0.02276, -0.2953), (-0.01571, 0.02724, 0.315), (0.6694, 0.02724, 0.02911), (0.6081, 0.02724, -0.2953), (0.5862, -0.02238, -0.2953), (-0.4186, -0.02276, -0.2953), (-0.6771, -0.02276, 0.5661), (-0.6771, 0.02724, 0.5907), (0.6345, -0.02276, -0.03918), (0.6446, -0.02276, 0.01459)], [], [(6, 5, 7), (2, 3, 0, 4), (9, 17, 11, 12, 8), (4, 0, 1), (3, 2, 5, 6, 13), (9, 10, 16, 17), (19, 16, 10, 15, 18), (15, 10, 9, 8, 14)])
_k = set([(0, 1), (0, 3), (1, 4), (2, 4), (2, 5), (3, 13), (5, 7), (6, 7), (6, 13), (8, 12), (8, 14), (11, 12), (11, 17), (14, 15), (15, 18), (16, 17), (16, 19), (18, 19)])
me_mesh_030.attributes.new('sharp_edge', 'BOOLEAN', 'EDGE').data.foreach_set('value', [ (min(e.vertices), max(e.vertices)) in _k for e in me_mesh_030.edges])
_uv = me_mesh_030.uv_layers.new(name='UVMap')
_uv.uv.foreach_set('vector', [0.8604, 0.8604, 0.1493, 0.1493, 0.8609, 0.09011, 1.0, 0.0007898, 1.0, 0.5002, 0.5004, 0.5004, 0.03613, 0.001042, 0.0, 1.0, 0.0, 0.557, 0.3307, 0.6949, 0.6733, 0.8378, 0.6426, 1.0, 1.0, 0.0349, 1.0, 0.5004, 0.533, 0.03513, 0.4998, -6.996e-09, 0.9992, 1.034e-08, 1.0, 0.1493, 1.0, 0.8604, 0.6298, 0.5012, 0.0, 1.0, 0.0, 1.0, 0.0, 0.5685, 0.0, 0.557, 0.6609, 0.8451, 0.0, 0.5693, 0.0, 1.0, 0.1292, 1.0, 0.6558, 0.872, 0.1292, 1.0, 0.0, 1.0, 0.0, 1.0, 0.6426, 1.0, 0.6317, 1.0])
me_mesh_030.use_remesh_preserve_volume = False
me_mesh_030.use_remesh_preserve_attributes = False
me_mesh_030.use_mirror_vertex_groups = False
me_mesh_030.update()
me_mesh_029 = bpy.data.meshes.new('Mesh.029')
me_mesh_029.from_pydata([(0.02449, 0.03478, -0.2711), (-0.01982, 0.3929, -0.3522), (0.02449, 0.3929, -0.361), (0.02449, -0.3772, -0.1675), (-0.02551, -0.3841, -0.1557), (-0.02551, 0.3929, -0.3511), (0.02449, -0.4857, 0.1259), (0.02449, -0.5714, 0.3578), (-0.02532, -0.5737, 0.3578), (-0.02526, 0.3929, 0.3578), (-0.02551, 0.3929, 0.1014), (0.02449, 0.3929, 0.3578), (-0.01982, 0.3929, -0.3522), (-0.02551, 0.3929, -0.3511), (0.02449, -0.5714, 0.3578), (-0.02532, -0.5737, 0.3578), (0.02449, 0.3929, -0.361), (-0.02551, -0.3841, -0.1557), (0.02449, 0.03478, -0.2711), (0.02449, -0.3772, -0.1675), (0.02449, -0.4857, 0.1259)], [], [(0, 1, 2), (10, 13, 4, 8, 9), (0, 3, 17, 5, 1), (17, 3, 6), (7, 11, 9, 8), (18, 16, 11, 7, 20, 19), (6, 14, 15, 17), (10, 9, 11, 16, 12, 13)])
_k = set([(0, 2), (0, 3), (1, 2), (1, 5), (3, 6), (4, 8), (4, 13), (5, 17), (6, 14), (7, 8), (7, 20), (12, 13), (12, 16), (14, 15), (15, 17), (16, 18), (18, 19), (19, 20)])
me_mesh_029.attributes.new('sharp_edge', 'BOOLEAN', 'EDGE').data.foreach_set('value', [ (min(e.vertices), max(e.vertices)) in _k for e in me_mesh_029.edges])
_uv = me_mesh_029.uv_layers.new(name='UVMap')
_uv.uv.foreach_set('vector', [1.0, 0.4983, 1.0, 0.9388, 0.5611, 0.4996, 0.0, 0.1282, 0.0, 0.3545, 0.3885, 0.2567, 1.0, 0.9106, 0.1134, 0.04835, 0.5017, 1.615e-07, 1.0, 0.5005, 1.0, 0.9997, 0.06023, 0.05588, 0.06118, -7.825e-07, 0.9997, 0.9997, 0.5005, 0.5005, 1.0, 0.5005, 0.4822, 0.0, 0.0, 0.0, 0.0, 0.0, 0.4833, 0.0, 0.1791, 0.3145, 0.0, 0.3594, 0.0, 2.98e-08, 0.4822, 2.98e-08, 0.4393, 0.116, 0.3851, 0.2627, 0.4995, -1.954e-08, 0.9109, 0.4124, 0.9106, 0.9106, 0.0003012, 4.482e-08, 0.0, 0.1282, 0.0, 2.98e-08, 0.0, 2.98e-08, 0.0, 0.3594, 0.0, 0.355, 0.0, 0.3545])
me_mesh_029.use_remesh_preserve_volume = False
me_mesh_029.use_remesh_preserve_attributes = False
me_mesh_029.use_mirror_vertex_groups = False
me_mesh_029.update()
me_mesh_028 = bpy.data.meshes.new('Mesh.028')
me_mesh_028.from_pydata([(0.02183, -0.06765, -0.4701), (0.02183, -0.66, -0.809), (-0.02771, 0.5602, -0.09497), (0.02183, 0.5676, -0.1064), (-0.02817, -0.66, -0.7934), (0.02183, 0.463, 0.1781), (-0.02776, 0.3712, 0.4191), (-0.01919, 0.3717, 0.4191), (0.02183, 0.3737, 0.4191), (0.02183, -0.66, 0.4191), (-0.02817, -0.66, 0.4191), (-0.01919, 0.3717, 0.4191), (0.02183, 0.3737, 0.4191), (0.02183, 0.5676, -0.1064), (0.02183, 0.463, 0.1781), (-0.02817, -0.66, -0.7934), (-0.02817, -0.66, 0.4191), (0.02183, -0.06765, -0.4701), (0.02183, -0.66, -0.809), (-0.02776, 0.3712, 0.4191)], [], [(6, 2, 4, 10), (2, 13, 0, 4), (9, 16, 15, 18), (14, 7, 8), (4, 0, 1), (9, 18, 17, 3, 5, 12), (14, 13, 2, 6, 7), (16, 9, 12, 11, 19)])
_k = set([(0, 1), (0, 13), (1, 4), (3, 5), (3, 17), (4, 10), (5, 12), (6, 7), (6, 10), (7, 8), (8, 14), (11, 12), (11, 19), (13, 14), (15, 16), (15, 18), (16, 19), (17, 18)])
me_mesh_028.attributes.new('sharp_edge', 'BOOLEAN', 'EDGE').data.foreach_set('value', [ (min(e.vertices), max(e.vertices)) in _k for e in me_mesh_028.edges])
_uv = me_mesh_028.uv_layers.new(name='UVMap')
_uv.uv.foreach_set('vector', [0.0893, -5.77e-08, -9.384e-08, -5.285e-08, 1.0, 0.6062, 1.0, 0.0, 1.0, 1.0, 0.5043, 0.5043, 0.5002, 9.873e-07, 0.9966, 0.03604, 1.0, 0.0, 1.0, 0.0, 1.0, 0.6068, 1.0, 0.6141, 1.0, 0.504, 1.0, 0.9142, 0.5872, 0.5015, 0.961, 0.961, 0.5002, 0.5002, 0.961, 0.4992, 1.0, 0.0, 1.0, 0.6141, 0.7038, 0.4446, 0.3862, 0.2628, 0.4385, 0.1205, 0.4832, 0.0, 0.504, 0.504, 0.5043, -5.324e-08, 1.0, -4.879e-08, 1.0, 0.9107, 0.9142, 0.9142, 1.0, 0.0, 1.0, 0.0, 0.4832, 0.0, 0.4841, 0.0, 0.4844, 0.0])
me_mesh_028.use_remesh_preserve_volume = False
me_mesh_028.use_remesh_preserve_attributes = False
me_mesh_028.use_mirror_vertex_groups = False
me_mesh_028.update()
me_mesh_027 = bpy.data.meshes.new('Mesh.027')
me_mesh_027.from_pydata([(-0.02346, 0.1296, 0.6194), (-0.02381, 0.6042, 0.5003), (-0.02361, -1.092, -0.08017), (-0.02362, -1.092, -0.09646), (0.02619, -0.5031, 0.2413), (0.02619, 0.1367, 0.6077), (0.02619, 0.5517, 0.5035), (-0.01786, 0.9081, 0.4228), (-0.02381, 0.9081, 0.424), (-0.02338, -1.092, -0.865), (0.02619, -1.092, -0.09609), (0.02619, 0.9081, 0.4138), (0.02619, -1.092, -0.865), (0.02619, 0.9081, -0.865), (-0.02381, 0.9081, -0.865), (-0.02361, -1.092, -0.08017), (0.02619, -1.092, -0.09609), (0.02619, -0.5031, 0.2413), (-0.01786, 0.9081, 0.4228), (0.02619, 0.9081, 0.4138), (-0.02362, -1.092, -0.09646), (-0.02381, 0.9081, 0.424), (0.02619, 0.1367, 0.6077), (0.02619, 0.5517, 0.5035), (-0.02381, 0.6042, 0.5003)], [], [(5, 0, 2, 4), (0, 5, 6, 7, 21, 1), (4, 2, 16), (8, 14, 9, 3, 24), (7, 6, 11), (0, 1, 20, 2), (12, 13, 19, 23, 22, 17, 10), (19, 13, 14, 8, 18), (10, 15, 3, 9, 12), (12, 9, 14, 13)])
_k = set([(1, 20), (1, 21), (2, 16), (2, 20), (3, 15), (3, 24), (4, 5), (4, 16), (5, 6), (6, 11), (7, 11), (7, 21), (8, 18), (8, 24), (10, 15), (10, 17), (17, 22), (18, 19), (19, 23), (22, 23)])
me_mesh_027.attributes.new('sharp_edge', 'BOOLEAN', 'EDGE').data.foreach_set('value', [ (min(e.vertices), max(e.vertices)) in _k for e in me_mesh_027.edges])
_uv = me_mesh_027.uv_layers.new(name='UVMap')
_uv.uv.foreach_set('vector', [1.0, 0.5038, 1.0, 1.0, 0.03899, -1.186e-08, 0.4969, -3.002e-07, 1.0, 1.0, 0.5038, 0.5038, 0.5008, -4.887e-07, 0.9383, -1.202e-06, 0.9978, 0.05845, 1.0, 0.4273, 1.0, 0.5031, 1.0, 0.961, 0.5416, 0.5028, 0.0, 0.3555, 0.0, 1.0, 0.9763, 0.06152, 0.9761, 0.9761, 0.1519, 0.3174, 1.0, 0.06171, 1.0, 0.4992, 0.5625, 0.06154, 1.0, 1.0, 0.4273, 0.4273, 0.9761, -2.408e-08, 1.0, 0.03942, 1.0, 1.0, 0.0, 1.0, 0.0, 0.3606, 0.1782, 0.3157, 0.3857, 0.2636, 0.7056, 0.4468, 1.0, 0.6155, 0.0, 0.3606, 0.0, 1.0, 0.0, 1.0, 0.0, 0.3555, 0.0, 0.3561, 1.0, 0.6155, 1.0, 0.6076, 1.0, 0.6157, 1.0, 1.0, 1.0, 1.0, 1.0, 1.0, 1.0, 1.0, 0.0, 1.0, 0.0, 1.0])
me_mesh_027.use_remesh_preserve_volume = False
me_mesh_027.use_remesh_preserve_attributes = False
me_mesh_027.use_mirror_vertex_groups = False
me_mesh_027.update()
me_mesh_026 = bpy.data.meshes.new('Mesh.026')
me_mesh_026.from_pydata([(-1.018, 0.3499, 0.02876), (-1.016, 0.3499, -0.02099), (-0.2457, -0.1286, -0.02099), (0.57, -0.6365, 0.02659), (0.57, -0.6347, -0.02099), (0.57, 0.3499, 0.0286), (0.57, 0.3499, -0.02099), (0.57, -0.6365, 0.02659), (-1.018, 0.3499, 0.02876), (-1.016, 0.3499, -0.02099), (0.57, -0.6347, -0.02099), (-0.2457, -0.1286, -0.02099)], [], [(6, 5, 3, 4), (7, 11, 10), (3, 5, 0), (6, 4, 2, 9), (7, 8, 1, 11), (9, 0, 5, 6)])
_k = set([(0, 3), (0, 9), (1, 8), (1, 11), (2, 4), (2, 9), (3, 4), (7, 8), (7, 10), (10, 11)])
me_mesh_026.attributes.new('sharp_edge', 'BOOLEAN', 'EDGE').data.foreach_set('value', [ (min(e.vertices), max(e.vertices)) in _k for e in me_mesh_026.edges])
_uv = me_mesh_026.uv_layers.new(name='UVMap')
_uv.uv.foreach_set('vector', [1.0, 1.0, 1.0, 1.0, 0.5068, 1.0, 0.5077, 1.0, 1.0, 0.02905, 1.0, 0.5047, 0.5277, 0.02922, 0.5067, 1.0, 0.9528, 0.02889, 0.9527, 0.9527, 1.0, 1.0, 0.5077, 1.0, 0.7607, 0.5922, 1.0, 0.2069, 0.9953, 0.02432, 1.0, 0.9527, 0.4988, 0.4516, 0.4953, -6.799e-08, 1.0, 0.2069, 1.0, 0.2058, 1.0, 1.0, 1.0, 1.0])
me_mesh_026.use_remesh_preserve_volume = False
me_mesh_026.use_remesh_preserve_attributes = False
me_mesh_026.use_mirror_vertex_groups = False
me_mesh_026.update()
me_mesh_025 = bpy.data.meshes.new('Mesh.025')
me_mesh_025.from_pydata([(-0.27, 0.07757, -0.02095), (0.5652, 0.4158, 0.02608), (0.5652, 0.4253, -0.02095), (-1.008, -0.2297, -0.02095), (-0.9832, -0.2297, 0.02905), (0.5652, -0.2297, 0.02866), (0.5652, -0.2297, -0.02095), (-0.9832, -0.2297, 0.02905), (0.5652, 0.4158, 0.02608), (0.5652, 0.4253, -0.02095), (-0.27, 0.07757, -0.02095), (-1.008, -0.2297, -0.02095)], [], [(0, 8, 2), (11, 4, 8, 0), (10, 9, 6, 3), (7, 5, 1), (1, 5, 6, 9), (6, 5, 7, 3)])
_k = set([(0, 2), (0, 11), (1, 7), (1, 9), (2, 8), (3, 7), (3, 10), (4, 8), (4, 11), (9, 10)])
me_mesh_025.attributes.new('sharp_edge', 'BOOLEAN', 'EDGE').data.foreach_set('value', [ (min(e.vertices), max(e.vertices)) in _k for e in me_mesh_025.edges])
_uv = me_mesh_025.uv_layers.new(name='UVMap')
_uv.uv.foreach_set('vector', [0.4993, -1.342e-08, 0.9717, 1.097e-07, 0.9716, 0.4719, 0.4982, 0.07034, 0.9991, 0.07037, 0.9717, 0.9717, 0.4993, 0.4993, 0.1536, 0.5824, 0.3275, 1.0, 0.0, 1.0, 0.0, 0.2136, 0.0, 0.2258, 0.971, 0.06948, 0.9709, 0.9709, 0.3225, 1.0, 0.0, 1.0, 0.0, 1.0, 0.3275, 1.0, 0.0, 1.0, 0.0, 1.0, 0.0, 0.2258, 0.0, 0.2136])
me_mesh_025.use_remesh_preserve_volume = False
me_mesh_025.use_remesh_preserve_attributes = False
me_mesh_025.use_mirror_vertex_groups = False
me_mesh_025.update()
me_mesh_024 = bpy.data.meshes.new('Mesh.024')
me_mesh_024.from_pydata([(-0.4157, -0.9392, 0.02902), (-0.4393, -0.9392, -0.02098), (0.3011, -0.6315, -0.02098), (1.14, -0.292, 0.02636), (1.14, -0.2824, -0.02098), (0.3342, 0.574, -0.02098), (-0.4498, 1.061, -0.02098), (-0.4524, 1.061, 0.02877), (1.14, 0.07215, 0.02601), (1.14, 0.07359, -0.02098), (-0.8598, 1.061, 0.02863), (-0.8598, -0.9392, -0.02098), (-0.8598, 1.061, -0.02098), (-0.8598, -0.9392, 0.02902), (0.3342, 0.574, -0.02098), (-0.4498, 1.061, -0.02098), (1.14, 0.07215, 0.02601), (1.14, 0.07359, -0.02098), (-0.4524, 1.061, 0.02877), (-0.4157, -0.9392, 0.02902), (1.14, -0.292, 0.02636), (1.14, -0.2824, -0.02098), (-0.4393, -0.9392, -0.02098), (0.3011, -0.6315, -0.02098)], [], [(0, 22, 2, 3), (3, 2, 4), (5, 8, 9), (13, 19, 20, 16, 7, 10), (7, 15, 12, 10), (11, 13, 10, 12), (1, 19, 13, 11), (21, 17, 16, 20), (5, 6, 18, 8), (17, 21, 23, 1, 11, 12, 15, 14)])
_k = set([(0, 3), (0, 22), (1, 19), (1, 23), (2, 4), (2, 22), (3, 4), (5, 6), (5, 9), (6, 18), (7, 15), (7, 16), (8, 9), (8, 18), (14, 15), (14, 17), (16, 17), (19, 20), (20, 21), (21, 23)])
me_mesh_024.attributes.new('sharp_edge', 'BOOLEAN', 'EDGE').data.foreach_set('value', [ (min(e.vertices), max(e.vertices)) in _k for e in me_mesh_024.edges])
_uv = me_mesh_024.uv_layers.new(name='UVMap')
_uv.uv.foreach_set('vector', [0.07223, 0.06905, 0.5715, 0.06939, 1.0, 0.4985, 0.9727, 0.9709, 0.02838, 2.583e-08, 0.5015, 1.099e-07, 0.4997, 0.4715, 0.4983, 0.4983, 0.02936, 0.02936, 0.5015, 0.02914, 0.0, 0.0, 0.0, 0.222, 0.3234, 1.0, 1.0, 0.02927, 1.0, 0.9532, 0.1583, 0.1335, 1.0, 0.2037, 1.0, 0.205, 1.0, 0.0, 1.0, 0.0, 0.0, 0.0, 0.0, 0.0, 1.0, 0.0, 1.0, 0.0, 0.0, 0.2102, 0.0, 0.222, 0.0, 0.0, 0.0, 0.0, 0.3284, 1.0, 0.5064, 1.0, 0.5056, 1.0, 0.3236, 1.0, 1.0, 0.4983, 0.5443, 0.4975, 0.04682, -2.171e-07, 1.0, 0.02936, 0.5064, 1.0, 0.3284, 1.0, 0.1539, 0.5804, 0.0, 0.2102, 0.0, 0.0, 1.0, 0.0, 1.0, 0.205, 0.7566, 0.597])
me_mesh_024.use_remesh_preserve_volume = False
me_mesh_024.use_remesh_preserve_attributes = False
me_mesh_024.use_mirror_vertex_groups = False
me_mesh_024.update()

# ---- objects
ob_cube_001_cell_003 = bpy.data.objects.new('Cube.001_cell.003', me_mesh_045)
ob_cube_001_cell_002 = bpy.data.objects.new('Cube.001_cell.002', me_mesh_044)
ob_cube_001_cell_001 = bpy.data.objects.new('Cube.001_cell.001', me_mesh_043)
ob_cube_001_cell = bpy.data.objects.new('Cube.001_cell', me_mesh_042)
ob_cube_002_cell_003 = bpy.data.objects.new('Cube.002_cell.003', me_mesh_041)
ob_cube_002_cell_002 = bpy.data.objects.new('Cube.002_cell.002', me_mesh_040)
ob_cube_002_cell_001 = bpy.data.objects.new('Cube.002_cell.001', me_mesh_039)
ob_cube_002_cell = bpy.data.objects.new('Cube.002_cell', me_mesh_038)
ob_cube_003_cell_003 = bpy.data.objects.new('Cube.003_cell.003', me_mesh_037)
ob_cube_003_cell_002 = bpy.data.objects.new('Cube.003_cell.002', me_mesh_036)
ob_cube_003_cell_001 = bpy.data.objects.new('Cube.003_cell.001', me_mesh_035)
ob_cube_003_cell = bpy.data.objects.new('Cube.003_cell', me_mesh_034)
ob_cube_004_cell_003 = bpy.data.objects.new('Cube.004_cell.003', me_mesh_033)
ob_cube_004_cell_002 = bpy.data.objects.new('Cube.004_cell.002', me_mesh_032)
ob_cube_004_cell_001 = bpy.data.objects.new('Cube.004_cell.001', me_mesh_031)
ob_cube_004_cell = bpy.data.objects.new('Cube.004_cell', me_mesh_030)
ob_cube_005_cell_002 = bpy.data.objects.new('Cube.005_cell.002', me_mesh_029)
ob_cube_005_cell_001 = bpy.data.objects.new('Cube.005_cell.001', me_mesh_028)
ob_cube_005_cell = bpy.data.objects.new('Cube.005_cell', me_mesh_027)
ob_cube_006_cell_002 = bpy.data.objects.new('Cube.006_cell.002', me_mesh_026)
ob_cube_006_cell_001 = bpy.data.objects.new('Cube.006_cell.001', me_mesh_025)
ob_cube_006_cell = bpy.data.objects.new('Cube.006_cell', me_mesh_024)

# ---- transforms, parenting, visibility, modifiers, constraints
ob_cube_001_cell_003.location = (0.6519, -0.1869, 1.334)
ob_cube_001_cell_003.lineart.crease_threshold = 0.0
ob_cube_001_cell_002.location = (0.4472, -0.9753, 1.341)
ob_cube_001_cell_002.lineart.crease_threshold = 0.0
ob_cube_001_cell_001.location = (-0.3, 0.07551, 1.343)
ob_cube_001_cell_001.lineart.crease_threshold = 0.0
ob_cube_001_cell.location = (1.148, -1.352, 1.334)
ob_cube_001_cell.lineart.crease_threshold = 0.0
ob_cube_002_cell_003.location = (0.1796, -1.671, -0.3744)
ob_cube_002_cell_003.lineart.crease_threshold = 0.0
ob_cube_002_cell_002.location = (0.2869, -1.676, 0.7161)
ob_cube_002_cell_002.lineart.crease_threshold = 0.0
ob_cube_002_cell_001.location = (0.9523, -1.67, 1.273)
ob_cube_002_cell_001.lineart.crease_threshold = 0.0
ob_cube_002_cell.location = (1.044, -1.669, 0.1953)
ob_cube_002_cell.lineart.crease_threshold = 0.0
ob_cube_003_cell_003.location = (-0.7219, -0.8866, -0.2659)
ob_cube_003_cell_003.lineart.crease_threshold = 0.0
ob_cube_003_cell_002.location = (-0.7278, -1.325, 0.5045)
ob_cube_003_cell_002.lineart.crease_threshold = 0.0
ob_cube_003_cell_001.location = (-0.725, -0.3974, 0.5633)
ob_cube_003_cell_001.lineart.crease_threshold = 0.0
ob_cube_003_cell.location = (-0.7213, -0.04947, -0.28)
ob_cube_003_cell.lineart.crease_threshold = 0.0
ob_cube_004_cell_003.location = (0.8824, 0.2744, -0.3457)
ob_cube_004_cell_003.lineart.crease_threshold = 0.0
ob_cube_004_cell_002.location = (0.4107, 0.2798, 0.269)
ob_cube_004_cell_002.lineart.crease_threshold = 0.0
ob_cube_004_cell_001.location = (0.2499, 0.2822, 1.078)
ob_cube_004_cell_001.lineart.crease_threshold = 0.0
ob_cube_004_cell.location = (-0.07283, 0.2771, -0.3421)
ob_cube_004_cell.lineart.crease_threshold = 0.0
ob_cube_005_cell_002.location = (1.226, -0.08859, 1.005)
ob_cube_005_cell_002.lineart.crease_threshold = 0.0
ob_cube_005_cell_001.location = (1.228, -1.036, 0.9435)
ob_cube_005_cell_001.lineart.crease_threshold = 0.0
ob_cube_005_cell.location = (1.224, -0.6038, 0.2276)
ob_cube_005_cell.lineart.crease_threshold = 0.0
ob_cube_006_cell_002.location = (0.68, -0.04562, -0.6164)
ob_cube_006_cell_002.lineart.crease_threshold = 0.0
ob_cube_006_cell_001.location = (0.6849, -1.466, -0.6164)
ob_cube_006_cell_001.lineart.crease_threshold = 0.0
ob_cube_006_cell.location = (0.1098, -0.7564, -0.6164)
ob_cube_006_cell.lineart.crease_threshold = 0.0

# ---- collection membership
col_collection_1.objects.link(ob_cube_001_cell_003)
col_collection_1.objects.link(ob_cube_001_cell_002)
col_collection_1.objects.link(ob_cube_001_cell_001)
col_collection_1.objects.link(ob_cube_001_cell)
col_collection_1.objects.link(ob_cube_002_cell_003)
col_collection_1.objects.link(ob_cube_002_cell_002)
col_collection_1.objects.link(ob_cube_002_cell_001)
col_collection_1.objects.link(ob_cube_002_cell)
col_collection_1.objects.link(ob_cube_003_cell_003)
col_collection_1.objects.link(ob_cube_003_cell_002)
col_collection_1.objects.link(ob_cube_003_cell_001)
col_collection_1.objects.link(ob_cube_003_cell)
col_collection_1.objects.link(ob_cube_004_cell_003)
col_collection_1.objects.link(ob_cube_004_cell_002)
col_collection_1.objects.link(ob_cube_004_cell_001)
col_collection_1.objects.link(ob_cube_004_cell)
col_collection_1.objects.link(ob_cube_005_cell_002)
col_collection_1.objects.link(ob_cube_005_cell_001)
col_collection_1.objects.link(ob_cube_005_cell)
col_collection_1.objects.link(ob_cube_006_cell_002)
col_collection_1.objects.link(ob_cube_006_cell_001)
col_collection_1.objects.link(ob_cube_006_cell)

# ---- scene / render settings (as saved in the file)
scene.frame_start = 1; scene.frame_end = 250; scene.frame_set(1)
scene.render.engine = 'BLENDER_EEVEE_NEXT'
scene.render.image_settings.color_mode = 'RGB'
scene.render.image_settings.compression = 90
scene.render.resolution_percentage = 50
scene.render.dither_intensity = 0.0
scene.cycles.use_denoising = False
scene.cycles.samples = 10
scene.cycles.sampling_pattern = 'TABULATED_SOBOL'
scene.cycles.light_sampling_threshold = 0.0
scene.cycles.use_adaptive_sampling = False
scene.cycles.use_light_tree = False
scene.cycles.blur_glossy = 0.0
scene.cycles.volume_bounces = 1
scene.cycles.pixel_filter_type = 'GAUSSIAN'
scene.cycles.sample_clamp_indirect = 0.0
scene.view_settings.view_transform = 'Standard'
bpy.context.view_layer.update()

# ---- added for rendering (the .blend has no active camera and no usable light): camera, sun
cam_auto = bpy.data.cameras.new('AutoCamera')
cam_auto.lens = 50.0
cam_auto.sensor_width = 36.0
cam_auto.clip_end = 1000.0
ob_auto_camera = bpy.data.objects.new('AutoCamera', cam_auto)
scene.collection.objects.link(ob_auto_camera)
ob_auto_camera.location = (3.45512, -4.54176, 2.92667)
ob_auto_camera.rotation_euler = (1.09748, -7.21219e-08, 0.694738)
scene.camera = ob_auto_camera
light_auto_sun = bpy.data.lights.new('AutoSun', 'SUN')
light_auto_sun.energy = 3.0
light_auto_sun.angle = 0.0523599
ob_auto_sun = bpy.data.objects.new('AutoSun', light_auto_sun)
scene.collection.objects.link(ob_auto_sun)
ob_auto_sun.rotation_euler = (0.872665, 0.174533, 0.523599)
bpy.context.view_layer.update()
